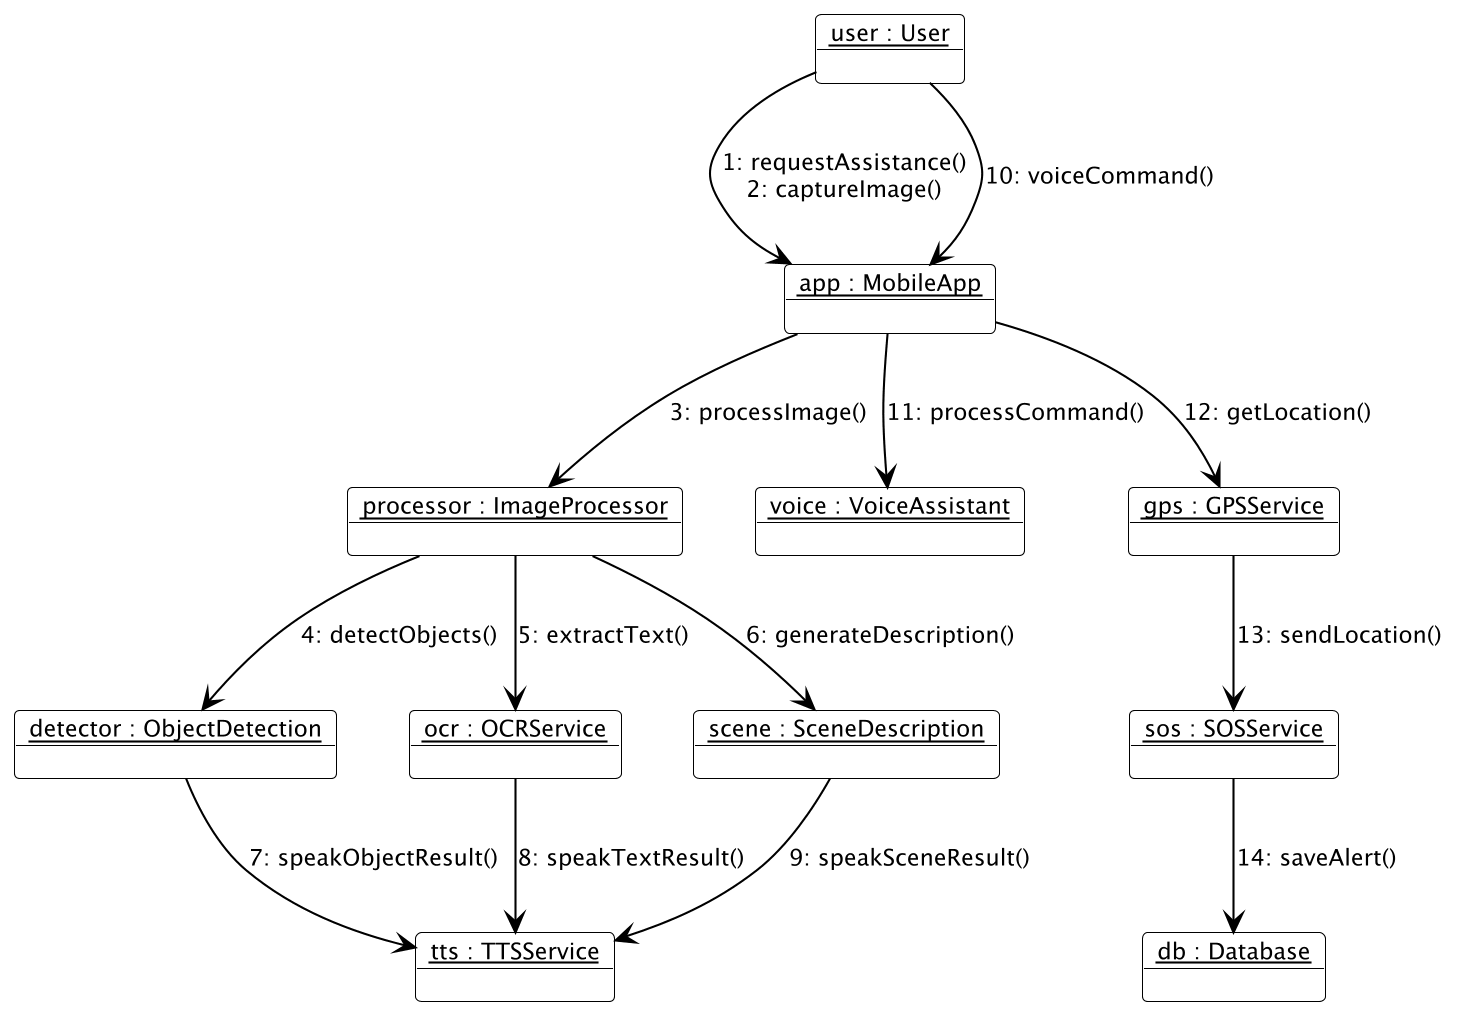

The diagram above was rendered by PlantUML. Its source (embedded in the PNG):
@startuml 05_Communication_Diagram

skinparam backgroundColor white
skinparam defaultFontName "Segoe UI"
skinparam defaultFontSize 11
skinparam shadowing false
skinparam monochrome true
skinparam objectAttributeIconSize 0
skinparam dpi 200

skinparam object {
  BackgroundColor white
  BorderColor black
  FontColor black
  ArrowColor black
}

object "<u>user : User</u>" as user
object "<u>app : MobileApp</u>" as app
object "<u>processor : ImageProcessor</u>" as processor
object "<u>detector : ObjectDetection</u>" as detector
object "<u>ocr : OCRService</u>" as ocr
object "<u>scene : SceneDescription</u>" as scene
object "<u>tts : TTSService</u>" as tts
object "<u>voice : VoiceAssistant</u>" as voice
object "<u>gps : GPSService</u>" as gps
object "<u>sos : SOSService</u>" as sos
object "<u>db : Database</u>" as db

user --> app : "1: requestAssistance()\n2: captureImage()"
app --> processor : "3: processImage()"
processor --> detector : "4: detectObjects()"
processor --> ocr : "5: extractText()"
processor --> scene : "6: generateDescription()"
detector --> tts : "7: speakObjectResult()"
ocr --> tts : "8: speakTextResult()"
scene --> tts : "9: speakSceneResult()"
user --> app : "10: voiceCommand()"
app --> voice : "11: processCommand()"
app --> gps : "12: getLocation()"
gps --> sos : "13: sendLocation()"
sos --> db : "14: saveAlert()"

@enduml